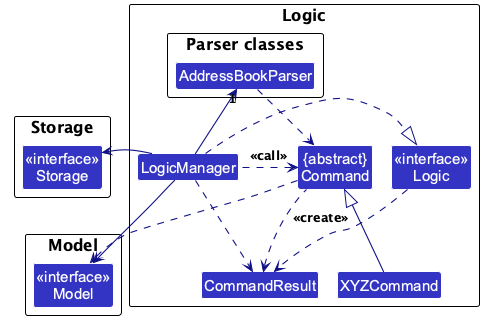

The diagram above was rendered by PlantUML. Its source (embedded in the PNG):
@startuml
!pragma layout smetana
!include style.puml
skinparam arrowThickness 1.1
skinparam arrowColor LOGIC_COLOR_T4
skinparam classBackgroundColor LOGIC_COLOR

package Logic as LogicPackage {

package "Parser classes" as ParserClasses{
Class AddressBookParser
}
Class XYZCommand
Class CommandResult
Class "{abstract}\nCommand" as Command


Class "<<interface>>\nLogic" as Logic
Class LogicManager
}

package Model as ModelPackage {
Class "<<interface>>\nModel" as Model
}

package Storage as StoragePackage {
Class "<<interface>>\nStorage" as Storage
}

LogicManager .right.|> Logic
LogicManager -right-> "1" AddressBookParser
AddressBookParser ..> Command

XYZCommand -up-|> Command
LogicManager .left.> Command : <<call>>

LogicManager --> Model
LogicManager --> Storage
Storage --[hidden] Model
Command .[hidden]up.> Storage
Command .right.> Model

Logic ..> CommandResult
LogicManager .down.> CommandResult
Command .up.> CommandResult : <<create>>
@enduml